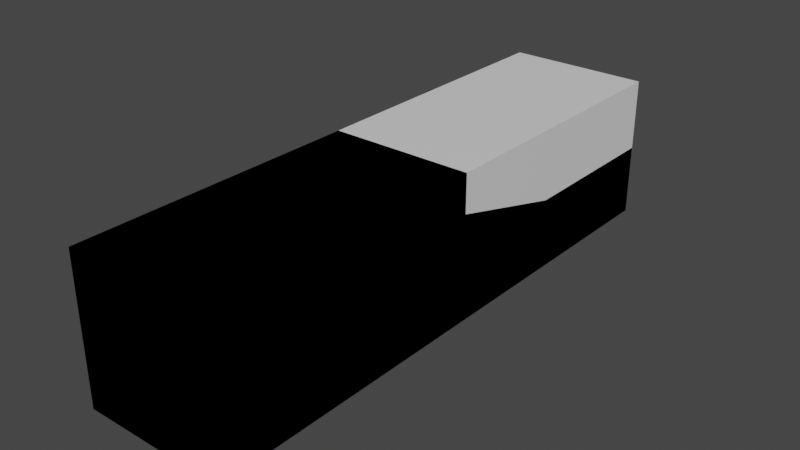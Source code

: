 # Source: block-basic.blend  (saved by Blender 2.80.75; exported with 4.5.12 LTS)
import bpy
from mathutils import Matrix  # noqa: F401  (used for matrix-valued properties, if any)

bpy.ops.wm.read_factory_settings(use_empty=True)
scene = bpy.context.scene
scene.name = 'Scene'

# ---- collections
col_collection = bpy.data.collections.new('Collection'); scene.collection.children.link(col_collection)

# ---- materials (node trees are filled in below, after node groups)
mat_material = bpy.data.materials.new('Material')
mat_material.alpha_threshold = 0.0
mat_material.use_transparent_shadow = False
mat_material.line_color = (0.0, 0.0, 0.0, 1.0)

# ---- material node trees
mat_material.use_nodes = True; mat_material.node_tree.nodes.clear()
_N = mat_material.node_tree.nodes; _L = mat_material.node_tree.links
n0 = _N.new('ShaderNodeOutputMaterial'); n0.name = 'Material Output'; n0.location = (300, 300)
n1 = _N.new('ShaderNodeBsdfPrincipled'); n1.name = 'Principled BSDF'; n1.location = (10, 300)
n1.distribution = 'GGX'
n1.subsurface_method = 'BURLEY'
n1.inputs[2].default_value = 0.4
n1.inputs[3].default_value = 1.45
n1.inputs[27].default_value = (0.0, 0.0, 0.0, 1.0)
n1.inputs[28].default_value = 1.0
_L.new(n1.outputs[0], n0.inputs[0])
n0.is_active_output = True

# ---- world
world_world = bpy.data.worlds.new('World'); scene.world = world_world
world_world.use_nodes = True; world_world.node_tree.nodes.clear()
_N = world_world.node_tree.nodes; _L = world_world.node_tree.links
n0 = _N.new('ShaderNodeOutputWorld'); n0.name = 'World Output'; n0.location = (300, 300)
n1 = _N.new('ShaderNodeBackground'); n1.name = 'Background'; n1.location = (10, 300)
n1.inputs[0].default_value = (0.05088, 0.05088, 0.05088, 1.0)
_L.new(n1.outputs[0], n0.inputs[0])
n0.is_active_output = True
world_world.color = (0.05088, 0.05088, 0.05088)
world_world.use_sun_shadow = False
world_world.sun_shadow_jitter_overblur = 0.0

# ---- meshes
me_brick_1_1_1 = bpy.data.meshes.new('brick-1-1-1')
me_brick_1_1_1.from_pydata([(0.25, 0.25, 0.375), (0.25, 0.25, -0.125), (0.25, -0.25, 0.375), (0.25, -0.25, -0.125), (-0.25, 0.25, 0.375), (-0.25, 0.25, -0.125), (-0.25, -0.25, 0.375), (-0.25, -0.25, -0.125)], [], [(0, 4, 6, 2), (3, 2, 6, 7), (7, 6, 4, 5), (5, 1, 3, 7), (1, 0, 2, 3), (5, 4, 0, 1)])
_uv = me_brick_1_1_1.uv_layers.new(name='UVMap')
_uv.uv.foreach_set('vector', [0.375, 0.0, 0.625, 0.0, 0.625, 0.25, 0.375, 0.25, 0.375, 0.25, 0.625, 0.25, 0.625, 0.5, 0.375, 0.5, 0.375, 0.5, 0.625, 0.5, 0.625, 0.75, 0.375, 0.75, 0.375, 0.75, 0.625, 0.75, 0.625, 1.0, 0.375, 1.0, 0.125, 0.5, 0.375, 0.5, 0.375, 0.75, 0.125, 0.75, 0.625, 0.5, 0.875, 0.5, 0.875, 0.75, 0.625, 0.75])
me_brick_1_1_1.materials.append(mat_material)
me_brick_1_1_1.use_remesh_preserve_volume = False
me_brick_1_1_1.use_remesh_preserve_attributes = False
me_brick_1_1_1.use_mirror_vertex_groups = False
me_brick_1_1_1.update()
me_brick_1_1_2 = bpy.data.meshes.new('brick-1-1-2')
me_brick_1_1_2.from_pydata([(0.25, 0.75, 0.375), (0.25, 0.75, -0.125), (0.25, -0.25, 0.375), (0.25, -0.25, -0.125), (-0.25, 0.75, 0.375), (-0.25, 0.75, -0.125), (-0.25, -0.25, 0.375), (-0.25, -0.25, -0.125)], [], [(0, 4, 6, 2), (3, 2, 6, 7), (7, 6, 4, 5), (5, 1, 3, 7), (1, 0, 2, 3), (5, 4, 0, 1)])
_uv = me_brick_1_1_2.uv_layers.new(name='UVMap')
_uv.uv.foreach_set('vector', [0.375, 0.0, 0.625, 0.0, 0.625, 0.25, 0.375, 0.25, 0.375, 0.25, 0.625, 0.25, 0.625, 0.5, 0.375, 0.5, 0.375, 0.5, 0.625, 0.5, 0.625, 0.75, 0.375, 0.75, 0.375, 0.75, 0.625, 0.75, 0.625, 1.0, 0.375, 1.0, 0.125, 0.5, 0.375, 0.5, 0.375, 0.75, 0.125, 0.75, 0.625, 0.5, 0.875, 0.5, 0.875, 0.75, 0.625, 0.75])
me_brick_1_1_2.materials.append(mat_material)
me_brick_1_1_2.use_remesh_preserve_volume = False
me_brick_1_1_2.use_remesh_preserve_attributes = False
me_brick_1_1_2.use_mirror_vertex_groups = False
me_brick_1_1_2.update()
me_brick_1_1_4 = bpy.data.meshes.new('brick-1-1-4')
me_brick_1_1_4.from_pydata([(0.25, 1.75, 0.375), (0.25, 1.75, -0.125), (0.25, -0.25, 0.375), (0.25, -0.25, -0.125), (-0.25, 1.75, 0.375), (-0.25, 1.75, -0.125), (-0.25, -0.25, 0.375), (-0.25, -0.25, -0.125)], [], [(0, 4, 6, 2), (3, 2, 6, 7), (7, 6, 4, 5), (5, 1, 3, 7), (1, 0, 2, 3), (5, 4, 0, 1)])
_uv = me_brick_1_1_4.uv_layers.new(name='UVMap')
_uv.uv.foreach_set('vector', [0.375, 0.0, 0.625, 0.0, 0.625, 0.25, 0.375, 0.25, 0.375, 0.25, 0.625, 0.25, 0.625, 0.5, 0.375, 0.5, 0.375, 0.5, 0.625, 0.5, 0.625, 0.75, 0.375, 0.75, 0.375, 0.75, 0.625, 0.75, 0.625, 1.0, 0.375, 1.0, 0.125, 0.5, 0.375, 0.5, 0.375, 0.75, 0.125, 0.75, 0.625, 0.5, 0.875, 0.5, 0.875, 0.75, 0.625, 0.75])
me_brick_1_1_4.materials.append(mat_material)
me_brick_1_1_4.use_remesh_preserve_volume = False
me_brick_1_1_4.use_remesh_preserve_attributes = False
me_brick_1_1_4.use_mirror_vertex_groups = False
me_brick_1_1_4.update()
me_ramp_1_1_2 = bpy.data.meshes.new('ramp-1-1-2')
me_ramp_1_1_2.from_pydata([(-0.25, -0.25, 0.375), (-0.25, -0.25, -0.125), (-0.25, 0.75, -0.025), (-0.25, 0.75, -0.125), (0.25, -0.25, 0.375), (0.25, -0.25, -0.125), (0.25, 0.75, -0.025), (0.25, 0.75, -0.125), (0.25, 0.25, -0.125), (-0.25, 0.25, 0.375), (0.25, 0.25, 0.375), (-0.25, 0.25, -0.125)], [], [(9, 10, 6, 2), (3, 2, 6, 7), (8, 10, 4, 5), (8, 11, 3, 7), (11, 9, 2, 3), (5, 4, 0, 1), (1, 0, 9, 11), (5, 1, 11, 8), (7, 6, 10, 8), (0, 4, 10, 9)])
_uv = me_ramp_1_1_2.uv_layers.new(name='UVMap')
_uv.uv.foreach_set('vector', [0.375, 0.125, 0.625, 0.125, 0.625, 0.25, 0.375, 0.25, 0.375, 0.25, 0.625, 0.25, 0.625, 0.5, 0.375, 0.5, 0.375, 0.625, 0.625, 0.625, 0.625, 0.75, 0.375, 0.75, 0.375, 0.875, 0.625, 0.875, 0.625, 1.0, 0.375, 1.0, 0.125, 0.625, 0.375, 0.625, 0.375, 0.75, 0.125, 0.75, 0.625, 0.5, 0.875, 0.5, 0.875, 0.75, 0.625, 0.75, 0.125, 0.5, 0.375, 0.5, 0.375, 0.625, 0.125, 0.625, 0.375, 0.75, 0.625, 0.75, 0.625, 0.875, 0.375, 0.875, 0.375, 0.5, 0.625, 0.5, 0.625, 0.625, 0.375, 0.625, 0.375, 0.0, 0.625, 0.0, 0.625, 0.125, 0.375, 0.125])
me_ramp_1_1_2.materials.append(mat_material)
me_ramp_1_1_2.use_remesh_preserve_volume = False
me_ramp_1_1_2.use_remesh_preserve_attributes = False
me_ramp_1_1_2.use_mirror_vertex_groups = False
me_ramp_1_1_2.update()
me_ramp_1_1_4 = bpy.data.meshes.new('ramp-1-1-4')
me_ramp_1_1_4.from_pydata([(-0.25, -0.25, 0.375), (-0.25, -0.25, -0.125), (-0.25, 1.75, -0.025), (-0.25, 1.75, -0.125), (0.25, -0.25, 0.375), (0.25, -0.25, -0.125), (0.25, 1.75, -0.025), (0.25, 1.75, -0.125), (0.25, 0.25, -0.125), (-0.25, 0.25, 0.375), (0.25, 0.25, 0.375), (-0.25, 0.25, -0.125)], [], [(9, 10, 6, 2), (3, 2, 6, 7), (8, 10, 4, 5), (8, 11, 3, 7), (11, 9, 2, 3), (5, 4, 0, 1), (1, 0, 9, 11), (5, 1, 11, 8), (7, 6, 10, 8), (0, 4, 10, 9)])
_uv = me_ramp_1_1_4.uv_layers.new(name='UVMap')
_uv.uv.foreach_set('vector', [0.375, 0.125, 0.625, 0.125, 0.625, 0.25, 0.375, 0.25, 0.375, 0.25, 0.625, 0.25, 0.625, 0.5, 0.375, 0.5, 0.375, 0.625, 0.625, 0.625, 0.625, 0.75, 0.375, 0.75, 0.375, 0.875, 0.625, 0.875, 0.625, 1.0, 0.375, 1.0, 0.125, 0.625, 0.375, 0.625, 0.375, 0.75, 0.125, 0.75, 0.625, 0.5, 0.875, 0.5, 0.875, 0.75, 0.625, 0.75, 0.125, 0.5, 0.375, 0.5, 0.375, 0.625, 0.125, 0.625, 0.375, 0.75, 0.625, 0.75, 0.625, 0.875, 0.375, 0.875, 0.375, 0.5, 0.625, 0.5, 0.625, 0.625, 0.375, 0.625, 0.375, 0.0, 0.625, 0.0, 0.625, 0.125, 0.375, 0.125])
me_ramp_1_1_4.materials.append(mat_material)
me_ramp_1_1_4.use_remesh_preserve_volume = False
me_ramp_1_1_4.use_remesh_preserve_attributes = False
me_ramp_1_1_4.use_mirror_vertex_groups = False
me_ramp_1_1_4.update()
me_bar_1_1_1 = bpy.data.meshes.new('bar-1-1-1')
me_bar_1_1_1.from_pydata([(0.25, 0.25, 0.125), (0.25, 0.25, -0.125), (0.25, -0.25, 0.125), (0.25, -0.25, -0.125), (-0.25, 0.25, 0.125), (-0.25, 0.25, -0.125), (-0.25, -0.25, 0.125), (-0.25, -0.25, -0.125)], [], [(0, 4, 6, 2), (3, 2, 6, 7), (7, 6, 4, 5), (5, 1, 3, 7), (1, 0, 2, 3), (5, 4, 0, 1)])
_uv = me_bar_1_1_1.uv_layers.new(name='UVMap')
_uv.uv.foreach_set('vector', [0.375, 0.0, 0.625, 0.0, 0.625, 0.25, 0.375, 0.25, 0.375, 0.25, 0.625, 0.25, 0.625, 0.5, 0.375, 0.5, 0.375, 0.5, 0.625, 0.5, 0.625, 0.75, 0.375, 0.75, 0.375, 0.75, 0.625, 0.75, 0.625, 1.0, 0.375, 1.0, 0.125, 0.5, 0.375, 0.5, 0.375, 0.75, 0.125, 0.75, 0.625, 0.5, 0.875, 0.5, 0.875, 0.75, 0.625, 0.75])
me_bar_1_1_1.materials.append(mat_material)
me_bar_1_1_1.use_remesh_preserve_volume = False
me_bar_1_1_1.use_remesh_preserve_attributes = False
me_bar_1_1_1.use_mirror_vertex_groups = False
me_bar_1_1_1.update()
me_bar_1_1_2 = bpy.data.meshes.new('bar-1-1-2')
me_bar_1_1_2.from_pydata([(0.25, 0.75, 0.125), (0.25, 0.75, -0.125), (0.25, -0.25, 0.125), (0.25, -0.25, -0.125), (-0.25, 0.75, 0.125), (-0.25, 0.75, -0.125), (-0.25, -0.25, 0.125), (-0.25, -0.25, -0.125)], [], [(0, 4, 6, 2), (3, 2, 6, 7), (7, 6, 4, 5), (5, 1, 3, 7), (1, 0, 2, 3), (5, 4, 0, 1)])
_uv = me_bar_1_1_2.uv_layers.new(name='UVMap')
_uv.uv.foreach_set('vector', [0.375, 0.0, 0.625, 0.0, 0.625, 0.25, 0.375, 0.25, 0.375, 0.25, 0.625, 0.25, 0.625, 0.5, 0.375, 0.5, 0.375, 0.5, 0.625, 0.5, 0.625, 0.75, 0.375, 0.75, 0.375, 0.75, 0.625, 0.75, 0.625, 1.0, 0.375, 1.0, 0.125, 0.5, 0.375, 0.5, 0.375, 0.75, 0.125, 0.75, 0.625, 0.5, 0.875, 0.5, 0.875, 0.75, 0.625, 0.75])
me_bar_1_1_2.materials.append(mat_material)
me_bar_1_1_2.use_remesh_preserve_volume = False
me_bar_1_1_2.use_remesh_preserve_attributes = False
me_bar_1_1_2.use_mirror_vertex_groups = False
me_bar_1_1_2.update()
me_bar_1_1_4 = bpy.data.meshes.new('bar-1-1-4')
me_bar_1_1_4.from_pydata([(0.25, 1.75, 0.125), (0.25, 1.75, -0.125), (0.25, -0.25, 0.125), (0.25, -0.25, -0.125), (-0.25, 1.75, 0.125), (-0.25, 1.75, -0.125), (-0.25, -0.25, 0.125), (-0.25, -0.25, -0.125)], [], [(0, 4, 6, 2), (3, 2, 6, 7), (7, 6, 4, 5), (5, 1, 3, 7), (1, 0, 2, 3), (5, 4, 0, 1)])
_uv = me_bar_1_1_4.uv_layers.new(name='UVMap')
_uv.uv.foreach_set('vector', [0.375, 0.0, 0.625, 0.0, 0.625, 0.25, 0.375, 0.25, 0.375, 0.25, 0.625, 0.25, 0.625, 0.5, 0.375, 0.5, 0.375, 0.5, 0.625, 0.5, 0.625, 0.75, 0.375, 0.75, 0.375, 0.75, 0.625, 0.75, 0.625, 1.0, 0.375, 1.0, 0.125, 0.5, 0.375, 0.5, 0.375, 0.75, 0.125, 0.75, 0.625, 0.5, 0.875, 0.5, 0.875, 0.75, 0.625, 0.75])
me_bar_1_1_4.materials.append(mat_material)
me_bar_1_1_4.use_remesh_preserve_volume = False
me_bar_1_1_4.use_remesh_preserve_attributes = False
me_bar_1_1_4.use_mirror_vertex_groups = False
me_bar_1_1_4.update()

# ---- objects
ob_brick_1_1_1 = bpy.data.objects.new('brick-1-1-1', me_brick_1_1_1)
ob_brick_1_1_2 = bpy.data.objects.new('brick-1-1-2', me_brick_1_1_2)
ob_brick_1_1_4 = bpy.data.objects.new('brick-1-1-4', me_brick_1_1_4)
ob_ramp_1_1_2 = bpy.data.objects.new('ramp-1-1-2', me_ramp_1_1_2)
ob_ramp_1_1_4 = bpy.data.objects.new('ramp-1-1-4', me_ramp_1_1_4)
ob_bar_1_1_1 = bpy.data.objects.new('bar-1-1-1', me_bar_1_1_1)
ob_bar_1_1_2 = bpy.data.objects.new('bar-1-1-2', me_bar_1_1_2)
ob_bar_1_1_4 = bpy.data.objects.new('bar-1-1-4', me_bar_1_1_4)

# ---- transforms, parenting, visibility, modifiers, constraints
ob_brick_1_1_1.location = (0.0, 0.0, 0.0)
ob_brick_1_1_1.lock_rotations_4d = False
ob_brick_1_1_1.empty_display_type = 'ARROWS'
ob_brick_1_1_1.lineart.crease_threshold = 0.0
ob_brick_1_1_2.location = (0.0, 0.0, 0.0)
ob_brick_1_1_2.lock_rotations_4d = False
ob_brick_1_1_2.empty_display_type = 'ARROWS'
ob_brick_1_1_2.lineart.crease_threshold = 0.0
ob_brick_1_1_4.location = (0.0, 0.0, 0.0)
ob_brick_1_1_4.lock_rotations_4d = False
ob_brick_1_1_4.empty_display_type = 'ARROWS'
ob_brick_1_1_4.lineart.crease_threshold = 0.0
ob_ramp_1_1_2.location = (0.0, 0.0, 0.0)
ob_ramp_1_1_2.lock_rotations_4d = False
ob_ramp_1_1_2.empty_display_type = 'ARROWS'
ob_ramp_1_1_2.lineart.crease_threshold = 0.0
ob_ramp_1_1_4.location = (0.0, 0.0, 0.0)
ob_ramp_1_1_4.lock_rotations_4d = False
ob_ramp_1_1_4.empty_display_type = 'ARROWS'
ob_ramp_1_1_4.lineart.crease_threshold = 0.0
ob_bar_1_1_1.location = (0.0, 0.0, 0.0)
ob_bar_1_1_1.lock_rotations_4d = False
ob_bar_1_1_1.empty_display_type = 'ARROWS'
ob_bar_1_1_1.lineart.crease_threshold = 0.0
ob_bar_1_1_2.location = (0.0, 0.0, 0.0)
ob_bar_1_1_2.lock_rotations_4d = False
ob_bar_1_1_2.empty_display_type = 'ARROWS'
ob_bar_1_1_2.lineart.crease_threshold = 0.0
ob_bar_1_1_4.location = (0.0, 0.0, 0.0)
ob_bar_1_1_4.lock_rotations_4d = False
ob_bar_1_1_4.empty_display_type = 'ARROWS'
ob_bar_1_1_4.lineart.crease_threshold = 0.0

# ---- collection membership
col_collection.objects.link(ob_brick_1_1_1)
col_collection.objects.link(ob_brick_1_1_2)
col_collection.objects.link(ob_brick_1_1_4)
col_collection.objects.link(ob_ramp_1_1_2)
col_collection.objects.link(ob_ramp_1_1_4)
col_collection.objects.link(ob_bar_1_1_1)
col_collection.objects.link(ob_bar_1_1_2)
col_collection.objects.link(ob_bar_1_1_4)

# ---- scene / render settings (as saved in the file)
scene.frame_start = 1; scene.frame_end = 250; scene.frame_set(1)
scene.render.engine = 'BLENDER_EEVEE_NEXT'
scene.cycles.use_denoising = False
scene.cycles.samples = 128
scene.cycles.sampling_pattern = 'TABULATED_SOBOL'
scene.cycles.use_adaptive_sampling = False
scene.cycles.use_light_tree = False
scene.view_settings.view_transform = 'Filmic'
bpy.context.view_layer.update()

# ---- added for rendering (the .blend has no active camera and no usable light): camera, sun
cam_auto = bpy.data.cameras.new('AutoCamera')
cam_auto.lens = 50.0
cam_auto.sensor_width = 36.0
cam_auto.clip_end = 1000.0
ob_auto_camera = bpy.data.objects.new('AutoCamera', cam_auto)
scene.collection.objects.link(ob_auto_camera)
ob_auto_camera.location = (1.9627, -1.60524, 1.69516)
ob_auto_camera.rotation_euler = (1.09748, -7.21219e-08, 0.694738)
scene.camera = ob_auto_camera
light_auto_sun = bpy.data.lights.new('AutoSun', 'SUN')
light_auto_sun.energy = 3.0
light_auto_sun.angle = 0.0523599
ob_auto_sun = bpy.data.objects.new('AutoSun', light_auto_sun)
scene.collection.objects.link(ob_auto_sun)
ob_auto_sun.rotation_euler = (0.872665, 0.174533, 0.523599)
bpy.context.view_layer.update()

